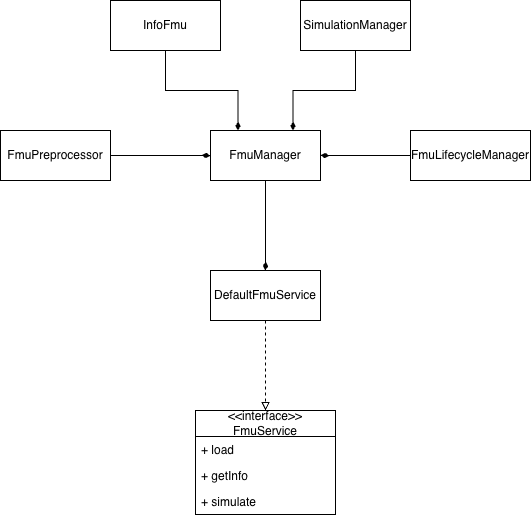

The diagram above was exported from draw.io. Its source (the exported page's mxGraphModel, read from the mxfile embedded in the PNG):
<mxGraphModel dx="1010" dy="638" grid="1" gridSize="10" guides="1" tooltips="1" connect="1" arrows="1" fold="1" page="1" pageScale="1" pageWidth="827" pageHeight="1169" math="0" shadow="0">
  <root>
    <mxCell id="0" />
    <mxCell id="1" parent="0" />
    <mxCell id="764VQnRxapAeZNve_fia-1" parent="1" style="swimlane;fontStyle=0;childLayout=stackLayout;horizontal=1;startSize=26;fillColor=none;horizontalStack=0;resizeParent=1;resizeParentMax=0;resizeLast=0;collapsible=1;marginBottom=0;whiteSpace=wrap;html=1;" value="&amp;lt;&amp;lt;interface&amp;gt;&amp;gt;&lt;div&gt;FmuService&lt;/div&gt;" vertex="1">
      <mxGeometry height="104" width="140" x="295" y="610" as="geometry" />
    </mxCell>
    <mxCell id="764VQnRxapAeZNve_fia-2" parent="764VQnRxapAeZNve_fia-1" style="text;strokeColor=none;fillColor=none;align=left;verticalAlign=top;spacingLeft=4;spacingRight=4;overflow=hidden;rotatable=0;points=[[0,0.5],[1,0.5]];portConstraint=eastwest;whiteSpace=wrap;html=1;" value="+ load" vertex="1">
      <mxGeometry height="26" width="140" y="26" as="geometry" />
    </mxCell>
    <mxCell id="764VQnRxapAeZNve_fia-3" parent="764VQnRxapAeZNve_fia-1" style="text;strokeColor=none;fillColor=none;align=left;verticalAlign=top;spacingLeft=4;spacingRight=4;overflow=hidden;rotatable=0;points=[[0,0.5],[1,0.5]];portConstraint=eastwest;whiteSpace=wrap;html=1;" value="+ getInfo" vertex="1">
      <mxGeometry height="26" width="140" y="52" as="geometry" />
    </mxCell>
    <mxCell id="764VQnRxapAeZNve_fia-4" parent="764VQnRxapAeZNve_fia-1" style="text;strokeColor=none;fillColor=none;align=left;verticalAlign=top;spacingLeft=4;spacingRight=4;overflow=hidden;rotatable=0;points=[[0,0.5],[1,0.5]];portConstraint=eastwest;whiteSpace=wrap;html=1;" value="+ simulate" vertex="1">
      <mxGeometry height="26" width="140" y="78" as="geometry" />
    </mxCell>
    <mxCell id="764VQnRxapAeZNve_fia-16" edge="1" parent="1" source="764VQnRxapAeZNve_fia-5" style="edgeStyle=orthogonalEdgeStyle;rounded=0;orthogonalLoop=1;jettySize=auto;html=1;exitX=0.5;exitY=1;exitDx=0;exitDy=0;entryX=0.5;entryY=0;entryDx=0;entryDy=0;endArrow=block;endFill=0;dashed=1;" target="764VQnRxapAeZNve_fia-1">
      <mxGeometry relative="1" as="geometry" />
    </mxCell>
    <mxCell id="764VQnRxapAeZNve_fia-5" parent="1" style="html=1;whiteSpace=wrap;" value="DefaultFmuService" vertex="1">
      <mxGeometry height="50" width="110" x="310" y="470" as="geometry" />
    </mxCell>
    <mxCell id="764VQnRxapAeZNve_fia-10" edge="1" parent="1" source="764VQnRxapAeZNve_fia-9" style="edgeStyle=orthogonalEdgeStyle;rounded=0;orthogonalLoop=1;jettySize=auto;html=1;exitX=0.5;exitY=1;exitDx=0;exitDy=0;entryX=0.5;entryY=0;entryDx=0;entryDy=0;endArrow=diamondThin;endFill=1;" target="764VQnRxapAeZNve_fia-5">
      <mxGeometry relative="1" as="geometry" />
    </mxCell>
    <mxCell id="764VQnRxapAeZNve_fia-9" parent="1" style="html=1;whiteSpace=wrap;" value="FmuManager" vertex="1">
      <mxGeometry height="50" width="110" x="310" y="330" as="geometry" />
    </mxCell>
    <mxCell id="764VQnRxapAeZNve_fia-17" edge="1" parent="1" source="764VQnRxapAeZNve_fia-12" style="edgeStyle=orthogonalEdgeStyle;rounded=0;orthogonalLoop=1;jettySize=auto;html=1;exitX=1;exitY=0.5;exitDx=0;exitDy=0;entryX=0;entryY=0.5;entryDx=0;entryDy=0;endArrow=diamondThin;endFill=1;" target="764VQnRxapAeZNve_fia-9">
      <mxGeometry relative="1" as="geometry" />
    </mxCell>
    <mxCell id="764VQnRxapAeZNve_fia-12" parent="1" style="html=1;whiteSpace=wrap;" value="FmuPreprocessor" vertex="1">
      <mxGeometry height="50" width="110" x="100" y="330" as="geometry" />
    </mxCell>
    <mxCell id="764VQnRxapAeZNve_fia-18" edge="1" parent="1" source="764VQnRxapAeZNve_fia-13" style="edgeStyle=orthogonalEdgeStyle;rounded=0;orthogonalLoop=1;jettySize=auto;html=1;exitX=0.5;exitY=1;exitDx=0;exitDy=0;entryX=0.25;entryY=0;entryDx=0;entryDy=0;endArrow=diamondThin;endFill=1;" target="764VQnRxapAeZNve_fia-9">
      <mxGeometry relative="1" as="geometry" />
    </mxCell>
    <mxCell id="764VQnRxapAeZNve_fia-13" parent="1" style="html=1;whiteSpace=wrap;" value="InfoFmu" vertex="1">
      <mxGeometry height="50" width="110" x="210" y="200" as="geometry" />
    </mxCell>
    <mxCell id="764VQnRxapAeZNve_fia-20" edge="1" parent="1" source="764VQnRxapAeZNve_fia-14" style="edgeStyle=orthogonalEdgeStyle;rounded=0;orthogonalLoop=1;jettySize=auto;html=1;exitX=0;exitY=0.5;exitDx=0;exitDy=0;entryX=1;entryY=0.5;entryDx=0;entryDy=0;endArrow=diamondThin;endFill=1;" target="764VQnRxapAeZNve_fia-9">
      <mxGeometry relative="1" as="geometry" />
    </mxCell>
    <mxCell id="764VQnRxapAeZNve_fia-14" parent="1" style="html=1;whiteSpace=wrap;" value="FmuLifecycleManager" vertex="1">
      <mxGeometry height="50" width="120" x="510" y="330" as="geometry" />
    </mxCell>
    <mxCell id="764VQnRxapAeZNve_fia-19" edge="1" parent="1" source="764VQnRxapAeZNve_fia-15" style="edgeStyle=orthogonalEdgeStyle;rounded=0;orthogonalLoop=1;jettySize=auto;html=1;exitX=0.5;exitY=1;exitDx=0;exitDy=0;entryX=0.75;entryY=0;entryDx=0;entryDy=0;endArrow=diamondThin;endFill=1;" target="764VQnRxapAeZNve_fia-9">
      <mxGeometry relative="1" as="geometry" />
    </mxCell>
    <mxCell id="764VQnRxapAeZNve_fia-15" parent="1" style="html=1;whiteSpace=wrap;" value="SimulationManager" vertex="1">
      <mxGeometry height="50" width="110" x="400" y="200" as="geometry" />
    </mxCell>
  </root>
</mxGraphModel>